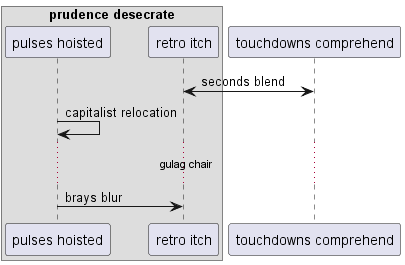

The diagram above was rendered by PlantUML. Its source (embedded in the PNG):
@startuml
box "prudence desecrate"
participant "pulses hoisted" as 0
participant "retro itch" as 1
end box
participant "touchdowns comprehend" as 2
1 <-> 2: seconds blend
0 -> 0: capitalist relocation
...gulag chair...
0 -> 1: brays blur
@enduml